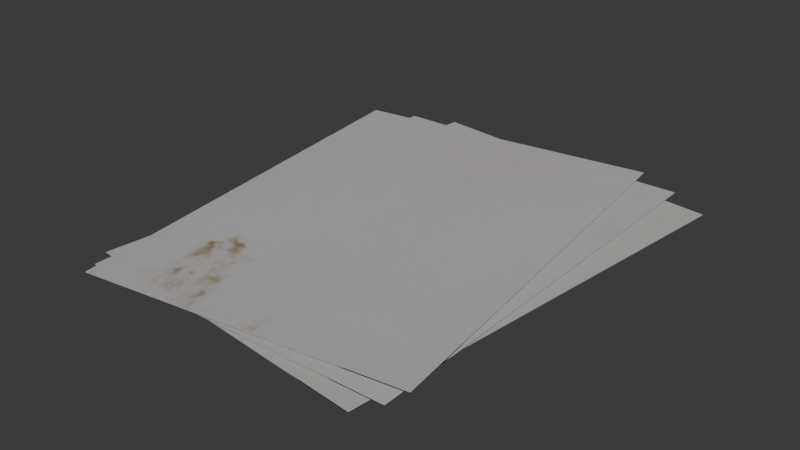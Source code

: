 # Source: blend.blend  (saved by Blender 4.3.32; exported with 4.5.12 LTS)
import bpy
from mathutils import Matrix  # noqa: F401  (used for matrix-valued properties, if any)

bpy.ops.wm.read_factory_settings(use_empty=True)
scene = bpy.context.scene
scene.name = 'Scene'

# ---- collections
col_collection = bpy.data.collections.new('Collection'); scene.collection.children.link(col_collection)

# ---- images (referenced by path relative to the original .blend; pixels are not part of the script)
import os
ASSET_DIR = os.environ.get("B2B_ASSET_DIR", "")  # directory of the original .blend (textures are referenced by path, not embedded)
HERE = os.path.dirname(os.path.abspath(__file__))  # packed textures are extracted next to this script under _unpacked/

def load_image(name, relpath, width, height, colorspace="sRGB"):
    """Load a texture the original file referenced (path relative to the .blend, or extracted next to this script)."""
    p = next((c for c in (os.path.join(HERE, relpath), os.path.join(ASSET_DIR, relpath)) if relpath and os.path.exists(c)), "")
    if p:
        img = bpy.data.images.load(p, check_existing=True)
        img.name = name
    else:  # same state as the original file: an image datablock whose file is absent (Cycles renders it pink)
        img = bpy.data.images.new(name, width, height)
        img.source = "FILE"
        img.filepath = "//" + (relpath or name)
    img.colorspace_settings.name = colorspace
    return img
img_paper4_basecolor_jpg = load_image('paper4_baseColor.jpg', '_unpacked/paper4_baseColor.8f42eafe.jpg', 1024, 512, 'sRGB')
img_paper_2_basecolor_jpg = load_image('paper_2_baseColor.jpg', '_unpacked/paper_2_baseColor.96fd105b.jpg', 1024, 512, 'sRGB')
img_paper_2_001_basecolor_jpg = load_image('paper_2.001_baseColor.jpg', '_unpacked/paper_2.001_baseColor.3d7581f9.jpg', 1024, 512, 'sRGB')

# ---- materials (node trees are filled in below, after node groups)
mat_paper4 = bpy.data.materials.new('paper4')
mat_paper4.roughness = 0.8211
mat_paper_2 = bpy.data.materials.new('paper_2')
mat_paper_2.roughness = 0.8211
mat_paper_2_001 = bpy.data.materials.new('paper_2_001')
mat_paper_2_001.roughness = 0.8211

# ---- material node trees
mat_paper4.use_nodes = True; mat_paper4.node_tree.nodes.clear()
_N = mat_paper4.node_tree.nodes; _L = mat_paper4.node_tree.links
n0 = _N.new('ShaderNodeBsdfPrincipled'); n0.name = 'Principled BSDF'; n0.location = (0, 300)
n0.inputs[2].default_value = 0.8211
n0.inputs[5].default_value = (0.0, 0.0, 1.0)
n0.inputs[27].default_value = (0.0, 0.0, 0.0, 1.0)
n0.inputs[28].default_value = 1.0
n1 = _N.new('ShaderNodeOutputMaterial'); n1.name = 'Material Output'; n1.location = (300, 300)
n2 = _N.new('ShaderNodeTexImage'); n2.name = 'Image Texture'; n2.location = (-300, 300)
n2.image = img_paper4_basecolor_jpg
n3 = _N.new('ShaderNodeUVMap'); n3.name = 'UV Map'; n3.location = (-600, 300)
n3.uv_map = 'st0'
_L.new(n0.outputs[0], n1.inputs[0])
_L.new(n2.outputs[0], n0.inputs[0])
_L.new(n3.outputs[0], n2.inputs[0])
n1.is_active_output = True
mat_paper_2.use_nodes = True; mat_paper_2.node_tree.nodes.clear()
_N = mat_paper_2.node_tree.nodes; _L = mat_paper_2.node_tree.links
n0 = _N.new('ShaderNodeBsdfPrincipled'); n0.name = 'Principled BSDF'; n0.location = (0, 300)
n0.inputs[2].default_value = 0.8211
n0.inputs[5].default_value = (0.0, 0.0, 1.0)
n0.inputs[27].default_value = (0.0, 0.0, 0.0, 1.0)
n0.inputs[28].default_value = 1.0
n1 = _N.new('ShaderNodeOutputMaterial'); n1.name = 'Material Output'; n1.location = (300, 300)
n2 = _N.new('ShaderNodeTexImage'); n2.name = 'Image Texture'; n2.location = (-300, 300)
n2.image = img_paper_2_basecolor_jpg
n3 = _N.new('ShaderNodeUVMap'); n3.name = 'UV Map'; n3.location = (-600, 300)
n3.uv_map = 'st0'
_L.new(n0.outputs[0], n1.inputs[0])
_L.new(n2.outputs[0], n0.inputs[0])
_L.new(n3.outputs[0], n2.inputs[0])
n1.is_active_output = True
mat_paper_2_001.use_nodes = True; mat_paper_2_001.node_tree.nodes.clear()
_N = mat_paper_2_001.node_tree.nodes; _L = mat_paper_2_001.node_tree.links
n0 = _N.new('ShaderNodeBsdfPrincipled'); n0.name = 'Principled BSDF'; n0.location = (0, 300)
n0.inputs[2].default_value = 0.8211
n0.inputs[5].default_value = (0.0, 0.0, 1.0)
n0.inputs[27].default_value = (0.0, 0.0, 0.0, 1.0)
n0.inputs[28].default_value = 1.0
n1 = _N.new('ShaderNodeOutputMaterial'); n1.name = 'Material Output'; n1.location = (300, 300)
n2 = _N.new('ShaderNodeTexImage'); n2.name = 'Image Texture'; n2.location = (-300, 300)
n2.image = img_paper_2_001_basecolor_jpg
n3 = _N.new('ShaderNodeUVMap'); n3.name = 'UV Map'; n3.location = (-600, 300)
n3.uv_map = 'st0'
_L.new(n0.outputs[0], n1.inputs[0])
_L.new(n2.outputs[0], n0.inputs[0])
_L.new(n3.outputs[0], n2.inputs[0])
n1.is_active_output = True

# ---- world
world_world = bpy.data.worlds.new('World'); scene.world = world_world
world_world.use_nodes = True; world_world.node_tree.nodes.clear()
_N = world_world.node_tree.nodes; _L = world_world.node_tree.links
n0 = _N.new('ShaderNodeOutputWorld'); n0.name = 'World Output'; n0.location = (300, 300)
n1 = _N.new('ShaderNodeBackground'); n1.name = 'Background'; n1.location = (10, 300)
n1.inputs[0].default_value = (0.05088, 0.05088, 0.05088, 1.0)
_L.new(n1.outputs[0], n0.inputs[0])
n0.is_active_output = True
world_world.color = (0.05088, 0.05088, 0.05088)
world_world.sun_shadow_jitter_overblur = 0.0

# ---- cameras
cam_skp_camera_last_saved_sketchup_view = bpy.data.cameras.new('skp_camera_Last_Saved_SketchUp_View')
cam_skp_camera_last_saved_sketchup_view.clip_start = 1.0
cam_skp_camera_last_saved_sketchup_view.lens = float('inf')
cam_skp_camera_last_saved_sketchup_view_001 = bpy.data.cameras.new('skp_camera_Last_Saved_SketchUp_View.001')
cam_skp_camera_last_saved_sketchup_view_001.clip_start = 1.0
cam_skp_camera_last_saved_sketchup_view_001.lens = float('inf')

# ---- meshes
me_papers_001_paper4_0 = bpy.data.meshes.new('papers_001_paper4_0')
me_papers_001_paper4_0.from_pydata([(-1.0, -1.0, -1.0), (-1.0, -1.0, 1.0), (-1.0, 1.0, 1.0), (-1.0, 1.0, -1.0), (-1.0, 1.0, -1.0), (-1.0, 1.0, 1.0), (1.0, 1.0, 1.0), (1.0, 1.0, -1.0), (1.0, 1.0, -1.0), (1.0, 1.0, 1.0), (1.0, -1.0, 1.0), (1.0, -1.0, -1.0), (1.0, -1.0, -1.0), (1.0, -1.0, 1.0), (-1.0, -1.0, 1.0), (-1.0, -1.0, -1.0), (-1.0, 1.0, -1.0), (1.0, 1.0, -1.0), (1.0, -1.0, -1.0), (-1.0, -1.0, -1.0), (1.0, 1.0, 1.0), (-1.0, 1.0, 1.0), (-1.0, -1.0, 1.0), (1.0, -1.0, 1.0)], [], [(0, 1, 2), (0, 2, 3), (4, 5, 6), (4, 6, 7), (8, 9, 10), (8, 10, 11), (12, 13, 14), (12, 14, 15), (16, 17, 18), (16, 18, 19), (20, 21, 22), (20, 22, 23)])
me_papers_001_paper4_0.polygons.foreach_set('use_smooth', [True] * 12)
_uv = me_papers_001_paper4_0.uv_layers.new(name='st0')
_uv.uv.foreach_set('vector', [0.375, 1.0, 0.625, 1.0, 0.625, 0.75, 0.375, 1.0, 0.625, 0.75, 0.375, 0.75, 0.375, 0.75, 0.625, 0.75, 0.625, 0.5, 0.375, 0.75, 0.625, 0.5, 0.375, 0.5, 0.375, 0.5, 0.625, 0.5, 0.625, 0.25, 0.375, 0.5, 0.625, 0.25, 0.375, 0.25, 0.375, 0.25, 0.625, 0.25, 0.625, 0.0, 0.375, 0.25, 0.625, 0.0, 0.375, 0.0, 0.125, 0.5, 0.375, 0.5, 0.375, 0.25, 0.125, 0.5, 0.375, 0.25, 0.125, 0.25, 0.625, 0.5, 0.875, 0.5, 0.875, 0.25, 0.625, 0.5, 0.875, 0.25, 0.625, 0.25])
me_papers_001_paper4_0.materials.append(mat_paper4)
me_papers_001_paper4_0.update()
me_papers_001_paper4_0.normals_split_custom_set([tuple(v) for v in zip(*[iter([-1.0, 0.0, 0.0, -1.0, 0.0, 0.0, -1.0, 0.0, 0.0, -1.0, 0.0, 0.0, -1.0, 0.0, 0.0, -1.0, 0.0, 0.0, 0.0, 1.0, 0.0, 0.0, 1.0, 0.0, 0.0, 1.0, 0.0, 0.0, 1.0, 0.0, 0.0, 1.0, 0.0, 0.0, 1.0, 0.0, 1.0, 0.0, 0.0, 1.0, 0.0, 0.0, 1.0, 0.0, 0.0, 1.0, 0.0, 0.0, 1.0, 0.0, 0.0, 1.0, 0.0, 0.0, 0.0, -1.0, 0.0, 0.0, -1.0, 0.0, 0.0, -1.0, 0.0, 0.0, -1.0, 0.0, 0.0, -1.0, 0.0, 0.0, -1.0, 0.0, 0.0, 0.0, -1.0, 0.0, 0.0, -1.0, 0.0, 0.0, -1.0, 0.0, 0.0, -1.0, 0.0, 0.0, -1.0, 0.0, 0.0, -1.0, 0.0, 0.0, 1.0, 0.0, 0.0, 1.0, 0.0, 0.0, 1.0, 0.0, 0.0, 1.0, 0.0, 0.0, 1.0, 0.0, 0.0, 1.0])] * 3)])
me_papers_002_paper_2_0 = bpy.data.meshes.new('papers_002_paper_2_0')
me_papers_002_paper_2_0.from_pydata([(-1.0, -1.0, -1.0), (-1.0, -1.0, 1.0), (-1.0, 1.0, 1.0), (-1.0, 1.0, -1.0), (-1.0, 1.0, -1.0), (-1.0, 1.0, 1.0), (1.0, 1.0, 1.0), (1.0, 1.0, -1.0), (1.0, 1.0, -1.0), (1.0, 1.0, 1.0), (1.0, -1.0, 1.0), (1.0, -1.0, -1.0), (1.0, -1.0, -1.0), (1.0, -1.0, 1.0), (-1.0, -1.0, 1.0), (-1.0, -1.0, -1.0), (-1.0, 1.0, -1.0), (1.0, 1.0, -1.0), (1.0, -1.0, -1.0), (-1.0, -1.0, -1.0), (1.0, 1.0, 1.0), (-1.0, 1.0, 1.0), (-1.0, -1.0, 1.0), (1.0, -1.0, 1.0)], [], [(0, 1, 2), (0, 2, 3), (4, 5, 6), (4, 6, 7), (8, 9, 10), (8, 10, 11), (12, 13, 14), (12, 14, 15), (16, 17, 18), (16, 18, 19), (20, 21, 22), (20, 22, 23)])
me_papers_002_paper_2_0.polygons.foreach_set('use_smooth', [True] * 12)
_uv = me_papers_002_paper_2_0.uv_layers.new(name='st0')
_uv.uv.foreach_set('vector', [0.375, 1.0, 0.625, 1.0, 0.625, 0.75, 0.375, 1.0, 0.625, 0.75, 0.375, 0.75, 0.375, 0.75, 0.625, 0.75, 0.625, 0.5, 0.375, 0.75, 0.625, 0.5, 0.375, 0.5, 0.375, 0.5, 0.625, 0.5, 0.625, 0.25, 0.375, 0.5, 0.625, 0.25, 0.375, 0.25, 0.375, 0.25, 0.625, 0.25, 0.625, 0.0, 0.375, 0.25, 0.625, 0.0, 0.375, 0.0, 0.125, 0.5, 0.375, 0.5, 0.375, 0.25, 0.125, 0.5, 0.375, 0.25, 0.125, 0.25, 0.625, 0.5, 0.875, 0.5, 0.875, 0.25, 0.625, 0.5, 0.875, 0.25, 0.625, 0.25])
me_papers_002_paper_2_0.materials.append(mat_paper_2)
me_papers_002_paper_2_0.update()
me_papers_002_paper_2_0.normals_split_custom_set([tuple(v) for v in zip(*[iter([-1.0, 0.0, 0.0, -1.0, 0.0, 0.0, -1.0, 0.0, 0.0, -1.0, 0.0, 0.0, -1.0, 0.0, 0.0, -1.0, 0.0, 0.0, 0.0, 1.0, 0.0, 0.0, 1.0, 0.0, 0.0, 1.0, 0.0, 0.0, 1.0, 0.0, 0.0, 1.0, 0.0, 0.0, 1.0, 0.0, 1.0, 0.0, 0.0, 1.0, 0.0, 0.0, 1.0, 0.0, 0.0, 1.0, 0.0, 0.0, 1.0, 0.0, 0.0, 1.0, 0.0, 0.0, 0.0, -1.0, 0.0, 0.0, -1.0, 0.0, 0.0, -1.0, 0.0, 0.0, -1.0, 0.0, 0.0, -1.0, 0.0, 0.0, -1.0, 0.0, 0.0, 0.0, -1.0, 0.0, 0.0, -1.0, 0.0, 0.0, -1.0, 0.0, 0.0, -1.0, 0.0, 0.0, -1.0, 0.0, 0.0, -1.0, 0.0, 0.0, 1.0, 0.0, 0.0, 1.0, 0.0, 0.0, 1.0, 0.0, 0.0, 1.0, 0.0, 0.0, 1.0, 0.0, 0.0, 1.0])] * 3)])
me_papers_003_paper_2_001_0 = bpy.data.meshes.new('papers_003_paper_2_001_0')
me_papers_003_paper_2_001_0.from_pydata([(-1.0, -1.0, -1.0), (-1.0, -1.0, 1.0), (-1.0, 1.0, 1.0), (-1.0, 1.0, -1.0), (-1.0, 1.0, -1.0), (-1.0, 1.0, 1.0), (1.0, 1.0, 1.0), (1.0, 1.0, -1.0), (1.0, 1.0, -1.0), (1.0, 1.0, 1.0), (1.0, -1.0, 1.0), (1.0, -1.0, -1.0), (1.0, -1.0, -1.0), (1.0, -1.0, 1.0), (-1.0, -1.0, 1.0), (-1.0, -1.0, -1.0), (-1.0, 1.0, -1.0), (1.0, 1.0, -1.0), (1.0, -1.0, -1.0), (-1.0, -1.0, -1.0), (1.0, 1.0, 1.0), (-1.0, 1.0, 1.0), (-1.0, -1.0, 1.0), (1.0, -1.0, 1.0)], [], [(0, 1, 2), (0, 2, 3), (4, 5, 6), (4, 6, 7), (8, 9, 10), (8, 10, 11), (12, 13, 14), (12, 14, 15), (16, 17, 18), (16, 18, 19), (20, 21, 22), (20, 22, 23)])
me_papers_003_paper_2_001_0.polygons.foreach_set('use_smooth', [True] * 12)
_uv = me_papers_003_paper_2_001_0.uv_layers.new(name='st0')
_uv.uv.foreach_set('vector', [0.375, 1.0, 0.625, 1.0, 0.625, 0.75, 0.375, 1.0, 0.625, 0.75, 0.375, 0.75, 0.375, 0.75, 0.625, 0.75, 0.625, 0.5, 0.375, 0.75, 0.625, 0.5, 0.375, 0.5, 0.375, 0.5, 0.625, 0.5, 0.625, 0.25, 0.375, 0.5, 0.625, 0.25, 0.375, 0.25, 0.375, 0.25, 0.625, 0.25, 0.625, 0.0, 0.375, 0.25, 0.625, 0.0, 0.375, 0.0, 0.125, 0.5, 0.375, 0.5, 0.375, 0.25, 0.125, 0.5, 0.375, 0.25, 0.125, 0.25, 0.625, 0.5, 0.875, 0.5, 0.875, 0.25, 0.625, 0.5, 0.875, 0.25, 0.625, 0.25])
me_papers_003_paper_2_001_0.materials.append(mat_paper_2_001)
me_papers_003_paper_2_001_0.update()
me_papers_003_paper_2_001_0.normals_split_custom_set([tuple(v) for v in zip(*[iter([-1.0, 0.0, 0.0, -1.0, 0.0, 0.0, -1.0, 0.0, 0.0, -1.0, 0.0, 0.0, -1.0, 0.0, 0.0, -1.0, 0.0, 0.0, 0.0, 1.0, 0.0, 0.0, 1.0, 0.0, 0.0, 1.0, 0.0, 0.0, 1.0, 0.0, 0.0, 1.0, 0.0, 0.0, 1.0, 0.0, 1.0, 0.0, 0.0, 1.0, 0.0, 0.0, 1.0, 0.0, 0.0, 1.0, 0.0, 0.0, 1.0, 0.0, 0.0, 1.0, 0.0, 0.0, 0.0, -1.0, 0.0, 0.0, -1.0, 0.0, 0.0, -1.0, 0.0, 0.0, -1.0, 0.0, 0.0, -1.0, 0.0, 0.0, -1.0, 0.0, 0.0, 0.0, -1.0, 0.0, 0.0, -1.0, 0.0, 0.0, -1.0, 0.0, 0.0, -1.0, 0.0, 0.0, -1.0, 0.0, 0.0, -1.0, 0.0, 0.0, 1.0, 0.0, 0.0, 1.0, 0.0, 0.0, 1.0, 0.0, 0.0, 1.0, 0.0, 0.0, 1.0, 0.0, 0.0, 1.0])] * 3)])

# ---- objects
ob_skp_camera_last_saved_sketchup_view = bpy.data.objects.new('skp_camera_Last_Saved_SketchUp_View', cam_skp_camera_last_saved_sketchup_view)
ob_skp_camera_last_saved_sketchup_view_001 = bpy.data.objects.new('skp_camera_Last_Saved_SketchUp_View.001', cam_skp_camera_last_saved_sketchup_view_001)
ob_f34981b7b4b4fb79cd37500cac9e512_fbx = bpy.data.objects.new('_f34981b7b4b4fb79cd37500cac9e512_fbx', None)
ob_papers_001 = bpy.data.objects.new('papers_001', None)
ob_papers_001_paper4_0 = bpy.data.objects.new('papers_001_paper4_0', me_papers_001_paper4_0)
ob_papers_002 = bpy.data.objects.new('papers_002', None)
ob_papers_002_paper_2_0 = bpy.data.objects.new('papers_002_paper_2_0', me_papers_002_paper_2_0)
ob_papers_003 = bpy.data.objects.new('papers_003', None)
ob_papers_003_paper_2_001_0 = bpy.data.objects.new('papers_003_paper_2_001_0', me_papers_003_paper_2_001_0)

# ---- transforms, parenting, visibility, modifiers, constraints
ob_skp_camera_last_saved_sketchup_view.location = (320.3, 0.5976, 30.44)
ob_skp_camera_last_saved_sketchup_view.rotation_euler = (-0.5957, 0.9269, -0.002522)
ob_skp_camera_last_saved_sketchup_view.scale = (0.04296, 0.04296, 0.04296)
ob_skp_camera_last_saved_sketchup_view_001.location = (319.5, -0.4147, 29.42)
ob_skp_camera_last_saved_sketchup_view_001.rotation_euler = (3.114, 0.7457, 3.143)
ob_skp_camera_last_saved_sketchup_view_001.scale = (0.04296, 0.04296, 0.04296)
ob_f34981b7b4b4fb79cd37500cac9e512_fbx.location = (-33.36, 0.03968, -0.5471)
ob_f34981b7b4b4fb79cd37500cac9e512_fbx.rotation_euler = (-3.142, -0.0, 0.0)
ob_f34981b7b4b4fb79cd37500cac9e512_fbx.scale = (0.01104, 0.01104, 0.01104)
ob_f34981b7b4b4fb79cd37500cac9e512_fbx.empty_display_size = 0.1
ob_papers_001.location = (-8.09, 0.06259, -0.5805)
ob_papers_001.rotation_euler = (0.0, -0.0, 1.458)
ob_papers_001.scale = (41.55, 30.22, 0.06595)
ob_papers_001.empty_display_size = 0.1
ob_papers_001_paper4_0.parent = ob_papers_001
ob_papers_001_paper4_0.location = (0.004265, -0.05194, 0.0)
ob_papers_002.location = (-14.15, 0.06259, -0.09481)
ob_papers_002.rotation_euler = (0.0, -0.0, 1.587)
ob_papers_002.scale = (41.55, 30.22, 0.06595)
ob_papers_002.empty_display_size = 0.1
ob_papers_002_paper_2_0.parent = ob_papers_002
ob_papers_002_paper_2_0.location = (-0.001997, -0.172, 0.0)
ob_papers_003.location = (-14.15, 0.06259, 0.4586)
ob_papers_003.rotation_euler = (0.0, -0.0, 1.7)
ob_papers_003.scale = (41.55, 30.22, 0.06595)
ob_papers_003.empty_display_size = 0.1
ob_papers_003_paper_2_001_0.parent = ob_papers_003
ob_papers_003_paper_2_001_0.location = (-0.006371, -0.0672, 0.0)

# ---- collection membership
col_collection.objects.link(ob_skp_camera_last_saved_sketchup_view)
col_collection.objects.link(ob_skp_camera_last_saved_sketchup_view_001)
col_collection.objects.link(ob_f34981b7b4b4fb79cd37500cac9e512_fbx)
col_collection.objects.link(ob_papers_001)
col_collection.objects.link(ob_papers_001_paper4_0)
col_collection.objects.link(ob_papers_002)
col_collection.objects.link(ob_papers_002_paper_2_0)
col_collection.objects.link(ob_papers_003)
col_collection.objects.link(ob_papers_003_paper_2_001_0)

# ---- scene / render settings (as saved in the file)
scene.frame_start = 0; scene.frame_end = 0; scene.frame_set(41)
scene.render.engine = 'BLENDER_EEVEE_NEXT'
bpy.context.view_layer.update()

# ---- added for rendering (the .blend has no active camera and no usable light): camera, sun
cam_auto = bpy.data.cameras.new('AutoCamera')
cam_auto.lens = 50.0
cam_auto.sensor_width = 36.0
cam_auto.clip_end = 1911.39
ob_auto_camera = bpy.data.objects.new('AutoCamera', cam_auto)
scene.collection.objects.link(ob_auto_camera)
ob_auto_camera.location = (99.2809, -130.631, 87.0682)
ob_auto_camera.rotation_euler = (1.09748, -7.21219e-08, 0.694738)
scene.camera = ob_auto_camera
light_auto_sun = bpy.data.lights.new('AutoSun', 'SUN')
light_auto_sun.energy = 3.0
light_auto_sun.angle = 0.0523599
ob_auto_sun = bpy.data.objects.new('AutoSun', light_auto_sun)
scene.collection.objects.link(ob_auto_sun)
ob_auto_sun.rotation_euler = (0.872665, 0.174533, 0.523599)
bpy.context.view_layer.update()
